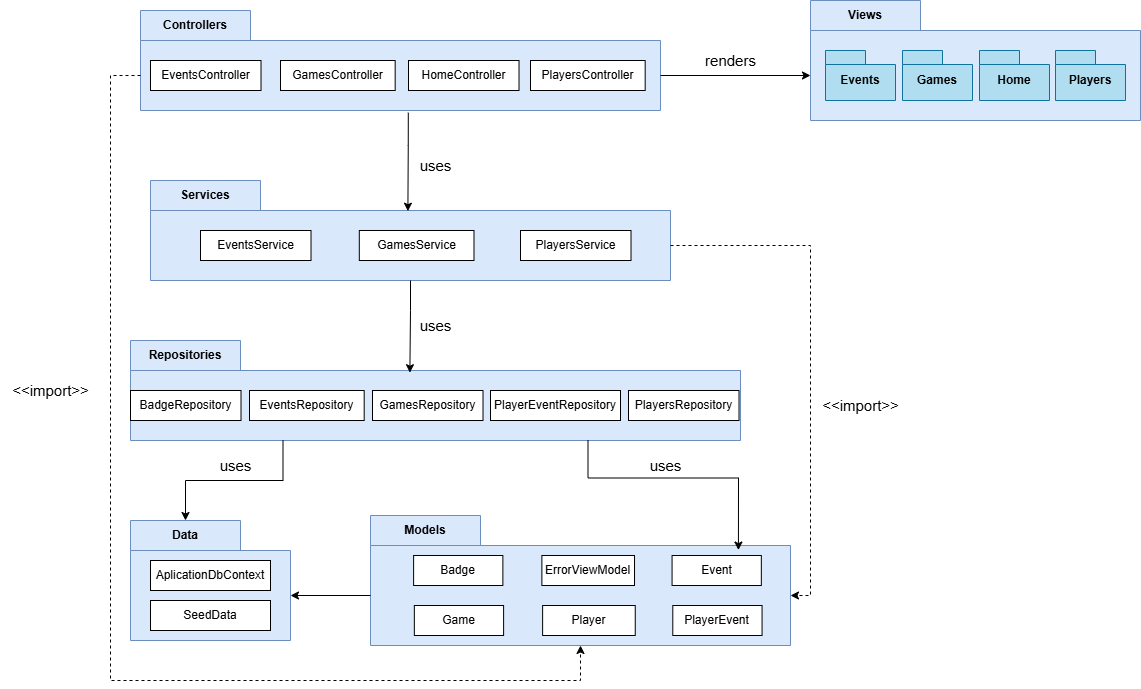

The diagram above was exported from draw.io. Its source (the exported page's mxGraphModel, read from the mxfile embedded in the PNG):
<mxGraphModel dx="1672" dy="1148" grid="1" gridSize="10" guides="1" tooltips="1" connect="1" arrows="1" fold="1" page="1" pageScale="1" pageWidth="827" pageHeight="1169" math="0" shadow="0">
  <root>
    <mxCell id="0" />
    <mxCell id="1" parent="0" />
    <mxCell id="YB2XXoiMbhiUpNuCUsPa-1" value="Controllers" style="shape=folder;fontStyle=1;tabWidth=110;tabHeight=30;tabPosition=left;html=1;boundedLbl=1;labelInHeader=1;container=1;collapsible=0;whiteSpace=wrap;fillColor=#dae8fc;strokeColor=#6c8ebf;" parent="1" vertex="1">
      <mxGeometry x="80" y="50" width="520" height="100" as="geometry" />
    </mxCell>
    <mxCell id="YB2XXoiMbhiUpNuCUsPa-2" value="" style="html=1;strokeColor=none;resizeWidth=1;resizeHeight=1;fillColor=none;part=1;connectable=0;allowArrows=0;deletable=0;whiteSpace=wrap;" parent="YB2XXoiMbhiUpNuCUsPa-1" vertex="1">
      <mxGeometry width="520" height="70" relative="1" as="geometry">
        <mxPoint y="30" as="offset" />
      </mxGeometry>
    </mxCell>
    <mxCell id="YB2XXoiMbhiUpNuCUsPa-9" value="PlayersController" style="rounded=0;whiteSpace=wrap;html=1;" parent="YB2XXoiMbhiUpNuCUsPa-1" vertex="1">
      <mxGeometry x="389.9991489361701" y="50" width="114.68085106382978" height="30" as="geometry" />
    </mxCell>
    <mxCell id="YB2XXoiMbhiUpNuCUsPa-8" value="HomeController" style="rounded=0;whiteSpace=wrap;html=1;" parent="YB2XXoiMbhiUpNuCUsPa-1" vertex="1">
      <mxGeometry x="267.9982978723404" y="50" width="110.51063829787233" height="30" as="geometry" />
    </mxCell>
    <mxCell id="YB2XXoiMbhiUpNuCUsPa-7" value="GamesController" style="rounded=0;whiteSpace=wrap;html=1;" parent="YB2XXoiMbhiUpNuCUsPa-1" vertex="1">
      <mxGeometry x="140.00420656028365" y="50" width="114.68085106382978" height="30" as="geometry" />
    </mxCell>
    <mxCell id="YB2XXoiMbhiUpNuCUsPa-4" value="EventsController" style="rounded=0;whiteSpace=wrap;html=1;" parent="YB2XXoiMbhiUpNuCUsPa-1" vertex="1">
      <mxGeometry x="10" y="50" width="110.51" height="30" as="geometry" />
    </mxCell>
    <mxCell id="YB2XXoiMbhiUpNuCUsPa-12" value="Services" style="shape=folder;fontStyle=1;tabWidth=110;tabHeight=30;tabPosition=left;html=1;boundedLbl=1;labelInHeader=1;container=1;collapsible=0;whiteSpace=wrap;fillColor=#dae8fc;strokeColor=#6c8ebf;" parent="1" vertex="1">
      <mxGeometry x="90" y="220" width="520" height="100" as="geometry" />
    </mxCell>
    <mxCell id="YB2XXoiMbhiUpNuCUsPa-13" value="&lt;span style=&quot;color: rgba(0, 0, 0, 0); font-family: monospace; font-size: 0px; text-align: start; text-wrap-mode: nowrap;&quot;&gt;%3CmxGraphModel%3E%3Croot%3E%3CmxCell%20id%3D%220%22%2F%3E%3CmxCell%20id%3D%221%22%20parent%3D%220%22%2F%3E%3CmxCell%20id%3D%222%22%20value%3D%22Events%22%20style%3D%22shape%3Dfolder%3BfontStyle%3D1%3BspacingTop%3D10%3BtabWidth%3D40%3BtabHeight%3D14%3BtabPosition%3Dleft%3Bhtml%3D1%3BwhiteSpace%3Dwrap%3B%22%20vertex%3D%221%22%20parent%3D%221%22%3E%3CmxGeometry%20x%3D%22680%22%20y%3D%22240%22%20width%3D%2270%22%20height%3D%2250%22%20as%3D%22geometry%22%2F%3E%3C%2FmxCell%3E%3C%2Froot%3E%3C%2FmxGraphModel%3E&lt;/span&gt;&lt;span style=&quot;color: rgba(0, 0, 0, 0); font-family: monospace; font-size: 0px; text-align: start; text-wrap-mode: nowrap;&quot;&gt;%3CmxGraphModel%3E%3Croot%3E%3CmxCell%20id%3D%220%22%2F%3E%3CmxCell%20id%3D%221%22%20parent%3D%220%22%2F%3E%3CmxCell%20id%3D%222%22%20value%3D%22Events%22%20style%3D%22shape%3Dfolder%3BfontStyle%3D1%3BspacingTop%3D10%3BtabWidth%3D40%3BtabHeight%3D14%3BtabPosition%3Dleft%3Bhtml%3D1%3BwhiteSpace%3Dwrap%3B%22%20vertex%3D%221%22%20parent%3D%221%22%3E%3CmxGeometry%20x%3D%22680%22%20y%3D%22240%22%20width%3D%2270%22%20height%3D%2250%22%20as%3D%22geometry%22%2F%3E%3C%2FmxCell%3E%3C%2Froot%3E%3C%2FmxGraphModel%3E&lt;/span&gt;" style="html=1;strokeColor=none;resizeWidth=1;resizeHeight=1;fillColor=none;part=1;connectable=0;allowArrows=0;deletable=0;whiteSpace=wrap;" parent="YB2XXoiMbhiUpNuCUsPa-12" vertex="1">
      <mxGeometry width="715" height="70" relative="1" as="geometry">
        <mxPoint y="30" as="offset" />
      </mxGeometry>
    </mxCell>
    <mxCell id="YB2XXoiMbhiUpNuCUsPa-15" value="PlayersService" style="rounded=0;whiteSpace=wrap;html=1;" parent="YB2XXoiMbhiUpNuCUsPa-12" vertex="1">
      <mxGeometry x="369.9982978723404" y="50" width="110.51063829787233" height="30" as="geometry" />
    </mxCell>
    <mxCell id="YB2XXoiMbhiUpNuCUsPa-16" value="GamesService" style="rounded=0;whiteSpace=wrap;html=1;" parent="YB2XXoiMbhiUpNuCUsPa-12" vertex="1">
      <mxGeometry x="208.81420656028365" y="50" width="114.68085106382978" height="30" as="geometry" />
    </mxCell>
    <mxCell id="YB2XXoiMbhiUpNuCUsPa-17" value="EventsService" style="rounded=0;whiteSpace=wrap;html=1;" parent="YB2XXoiMbhiUpNuCUsPa-12" vertex="1">
      <mxGeometry x="50" y="50" width="110.51" height="30" as="geometry" />
    </mxCell>
    <mxCell id="YB2XXoiMbhiUpNuCUsPa-18" value="Repositories" style="shape=folder;fontStyle=1;tabWidth=110;tabHeight=30;tabPosition=left;html=1;boundedLbl=1;labelInHeader=1;container=1;collapsible=0;whiteSpace=wrap;fillColor=#dae8fc;strokeColor=#6c8ebf;" parent="1" vertex="1">
      <mxGeometry x="70" y="380" width="610" height="100" as="geometry" />
    </mxCell>
    <mxCell id="YB2XXoiMbhiUpNuCUsPa-19" value="" style="html=1;strokeColor=none;resizeWidth=1;resizeHeight=1;fillColor=none;part=1;connectable=0;allowArrows=0;deletable=0;whiteSpace=wrap;" parent="YB2XXoiMbhiUpNuCUsPa-18" vertex="1">
      <mxGeometry width="610" height="70" relative="1" as="geometry">
        <mxPoint y="30" as="offset" />
      </mxGeometry>
    </mxCell>
    <mxCell id="YB2XXoiMbhiUpNuCUsPa-23" value="BadgeRepository" style="rounded=0;whiteSpace=wrap;html=1;" parent="YB2XXoiMbhiUpNuCUsPa-18" vertex="1">
      <mxGeometry y="50" width="110.51" height="30" as="geometry" />
    </mxCell>
    <mxCell id="YB2XXoiMbhiUpNuCUsPa-22" value="EventsRepository" style="rounded=0;whiteSpace=wrap;html=1;" parent="YB2XXoiMbhiUpNuCUsPa-18" vertex="1">
      <mxGeometry x="119.00420656028365" y="50" width="114.68085106382978" height="30" as="geometry" />
    </mxCell>
    <mxCell id="YB2XXoiMbhiUpNuCUsPa-21" value="GamesRepository" style="rounded=0;whiteSpace=wrap;html=1;" parent="YB2XXoiMbhiUpNuCUsPa-18" vertex="1">
      <mxGeometry x="241.9982978723404" y="50" width="110.51063829787233" height="30" as="geometry" />
    </mxCell>
    <mxCell id="YB2XXoiMbhiUpNuCUsPa-20" value="PlayerEventRepository" style="rounded=0;whiteSpace=wrap;html=1;" parent="YB2XXoiMbhiUpNuCUsPa-18" vertex="1">
      <mxGeometry x="360" y="50" width="130" height="30" as="geometry" />
    </mxCell>
    <mxCell id="YB2XXoiMbhiUpNuCUsPa-24" value="PlayersRepository" style="rounded=0;whiteSpace=wrap;html=1;" parent="YB2XXoiMbhiUpNuCUsPa-18" vertex="1">
      <mxGeometry x="497.99829787234034" y="50" width="110.51063829787233" height="30" as="geometry" />
    </mxCell>
    <mxCell id="YB2XXoiMbhiUpNuCUsPa-25" value="Data" style="shape=folder;fontStyle=1;tabWidth=110;tabHeight=30;tabPosition=left;html=1;boundedLbl=1;labelInHeader=1;container=1;collapsible=0;whiteSpace=wrap;fillColor=#dae8fc;strokeColor=#6c8ebf;" parent="1" vertex="1">
      <mxGeometry x="70" y="560" width="160" height="120" as="geometry" />
    </mxCell>
    <mxCell id="YB2XXoiMbhiUpNuCUsPa-26" value="" style="html=1;strokeColor=none;resizeWidth=1;resizeHeight=1;fillColor=none;part=1;connectable=0;allowArrows=0;deletable=0;whiteSpace=wrap;" parent="YB2XXoiMbhiUpNuCUsPa-25" vertex="1">
      <mxGeometry width="160" height="84" relative="1" as="geometry">
        <mxPoint y="30" as="offset" />
      </mxGeometry>
    </mxCell>
    <mxCell id="YB2XXoiMbhiUpNuCUsPa-77" value="AplicationDbContext" style="rounded=0;whiteSpace=wrap;html=1;" parent="YB2XXoiMbhiUpNuCUsPa-25" vertex="1">
      <mxGeometry x="20.000000000000007" y="40" width="120" height="30" as="geometry" />
    </mxCell>
    <mxCell id="tr5PRR2yAsFA4jQvolT2-1" value="SeedData" style="rounded=0;whiteSpace=wrap;html=1;" parent="YB2XXoiMbhiUpNuCUsPa-25" vertex="1">
      <mxGeometry x="20" y="80" width="120" height="30" as="geometry" />
    </mxCell>
    <mxCell id="YB2XXoiMbhiUpNuCUsPa-30" value="Models" style="shape=folder;fontStyle=1;tabWidth=110;tabHeight=30;tabPosition=left;html=1;boundedLbl=1;labelInHeader=1;container=1;collapsible=0;whiteSpace=wrap;fillColor=#dae8fc;strokeColor=#6c8ebf;" parent="1" vertex="1">
      <mxGeometry x="310" y="555" width="420" height="130" as="geometry" />
    </mxCell>
    <mxCell id="YB2XXoiMbhiUpNuCUsPa-31" value="" style="html=1;strokeColor=none;resizeWidth=1;resizeHeight=1;fillColor=none;part=1;connectable=0;allowArrows=0;deletable=0;whiteSpace=wrap;" parent="YB2XXoiMbhiUpNuCUsPa-30" vertex="1">
      <mxGeometry width="577.5" height="91" relative="1" as="geometry">
        <mxPoint y="30" as="offset" />
      </mxGeometry>
    </mxCell>
    <mxCell id="YB2XXoiMbhiUpNuCUsPa-44" value="Badge" style="rounded=0;whiteSpace=wrap;html=1;" parent="YB2XXoiMbhiUpNuCUsPa-30" vertex="1">
      <mxGeometry x="43.11461538461538" y="40" width="89.25807692307693" height="30" as="geometry" />
    </mxCell>
    <mxCell id="YB2XXoiMbhiUpNuCUsPa-43" value="ErrorViewModel" style="rounded=0;whiteSpace=wrap;html=1;" parent="YB2XXoiMbhiUpNuCUsPa-30" vertex="1">
      <mxGeometry x="171.38762837561376" y="40" width="92.62684124386251" height="30" as="geometry" />
    </mxCell>
    <mxCell id="YB2XXoiMbhiUpNuCUsPa-42" value="Event" style="rounded=0;whiteSpace=wrap;html=1;" parent="YB2XXoiMbhiUpNuCUsPa-30" vertex="1">
      <mxGeometry x="301.5747790507364" y="40" width="89.25859247135843" height="30" as="geometry" />
    </mxCell>
    <mxCell id="YB2XXoiMbhiUpNuCUsPa-47" value="Game" style="rounded=0;whiteSpace=wrap;html=1;" parent="YB2XXoiMbhiUpNuCUsPa-30" vertex="1">
      <mxGeometry x="43.844615384615395" y="90" width="89.25807692307693" height="30" as="geometry" />
    </mxCell>
    <mxCell id="YB2XXoiMbhiUpNuCUsPa-46" value="Player" style="rounded=0;whiteSpace=wrap;html=1;" parent="YB2XXoiMbhiUpNuCUsPa-30" vertex="1">
      <mxGeometry x="172.11762837561378" y="90" width="92.62684124386251" height="30" as="geometry" />
    </mxCell>
    <mxCell id="YB2XXoiMbhiUpNuCUsPa-45" value="PlayerEvent" style="rounded=0;whiteSpace=wrap;html=1;" parent="YB2XXoiMbhiUpNuCUsPa-30" vertex="1">
      <mxGeometry x="302.30477905073644" y="90" width="89.25859247135843" height="30" as="geometry" />
    </mxCell>
    <mxCell id="YB2XXoiMbhiUpNuCUsPa-49" style="edgeStyle=orthogonalEdgeStyle;rounded=0;orthogonalLoop=1;jettySize=auto;html=1;exitX=0.515;exitY=1.022;exitDx=0;exitDy=0;exitPerimeter=0;entryX=0.495;entryY=0.307;entryDx=0;entryDy=0;entryPerimeter=0;" parent="1" source="YB2XXoiMbhiUpNuCUsPa-1" target="YB2XXoiMbhiUpNuCUsPa-12" edge="1">
      <mxGeometry relative="1" as="geometry" />
    </mxCell>
    <mxCell id="YB2XXoiMbhiUpNuCUsPa-50" style="edgeStyle=orthogonalEdgeStyle;rounded=0;orthogonalLoop=1;jettySize=auto;html=1;exitX=0.5;exitY=1;exitDx=0;exitDy=0;exitPerimeter=0;entryX=0.458;entryY=0.322;entryDx=0;entryDy=0;entryPerimeter=0;" parent="1" source="YB2XXoiMbhiUpNuCUsPa-12" target="YB2XXoiMbhiUpNuCUsPa-18" edge="1">
      <mxGeometry relative="1" as="geometry" />
    </mxCell>
    <mxCell id="YB2XXoiMbhiUpNuCUsPa-51" style="edgeStyle=orthogonalEdgeStyle;rounded=0;orthogonalLoop=1;jettySize=auto;html=1;exitX=0.25;exitY=1;exitDx=0;exitDy=0;exitPerimeter=0;entryX=0;entryY=0;entryDx=55;entryDy=0;entryPerimeter=0;" parent="1" source="YB2XXoiMbhiUpNuCUsPa-18" target="YB2XXoiMbhiUpNuCUsPa-25" edge="1">
      <mxGeometry relative="1" as="geometry" />
    </mxCell>
    <mxCell id="YB2XXoiMbhiUpNuCUsPa-53" style="edgeStyle=orthogonalEdgeStyle;rounded=0;orthogonalLoop=1;jettySize=auto;html=1;exitX=0.75;exitY=1;exitDx=0;exitDy=0;exitPerimeter=0;entryX=0.876;entryY=0.266;entryDx=0;entryDy=0;entryPerimeter=0;" parent="1" source="YB2XXoiMbhiUpNuCUsPa-18" target="YB2XXoiMbhiUpNuCUsPa-30" edge="1">
      <mxGeometry relative="1" as="geometry" />
    </mxCell>
    <mxCell id="YB2XXoiMbhiUpNuCUsPa-55" value="uses" style="text;html=1;align=center;verticalAlign=middle;resizable=0;points=[];autosize=1;strokeColor=none;fillColor=none;fontSize=15;" parent="1" vertex="1">
      <mxGeometry x="345" y="190" width="60" height="30" as="geometry" />
    </mxCell>
    <mxCell id="YB2XXoiMbhiUpNuCUsPa-56" value="uses" style="text;html=1;align=center;verticalAlign=middle;resizable=0;points=[];autosize=1;strokeColor=none;fillColor=none;fontSize=15;" parent="1" vertex="1">
      <mxGeometry x="345" y="350" width="60" height="30" as="geometry" />
    </mxCell>
    <mxCell id="YB2XXoiMbhiUpNuCUsPa-57" value="uses" style="text;html=1;align=center;verticalAlign=middle;resizable=0;points=[];autosize=1;strokeColor=none;fillColor=none;fontSize=15;" parent="1" vertex="1">
      <mxGeometry x="145" y="490" width="60" height="30" as="geometry" />
    </mxCell>
    <mxCell id="YB2XXoiMbhiUpNuCUsPa-58" value="uses" style="text;html=1;align=center;verticalAlign=middle;resizable=0;points=[];autosize=1;strokeColor=none;fillColor=none;fontSize=15;" parent="1" vertex="1">
      <mxGeometry x="575" y="490" width="60" height="30" as="geometry" />
    </mxCell>
    <mxCell id="YB2XXoiMbhiUpNuCUsPa-59" value="Views" style="shape=folder;fontStyle=1;tabWidth=110;tabHeight=30;tabPosition=left;html=1;boundedLbl=1;labelInHeader=1;container=1;collapsible=0;whiteSpace=wrap;fillColor=#dae8fc;strokeColor=#6c8ebf;" parent="1" vertex="1">
      <mxGeometry x="750" y="40" width="330" height="120" as="geometry" />
    </mxCell>
    <mxCell id="YB2XXoiMbhiUpNuCUsPa-60" value="" style="html=1;strokeColor=none;resizeWidth=1;resizeHeight=1;fillColor=none;part=1;connectable=0;allowArrows=0;deletable=0;whiteSpace=wrap;" parent="YB2XXoiMbhiUpNuCUsPa-59" vertex="1">
      <mxGeometry width="330" height="84" relative="1" as="geometry">
        <mxPoint y="30" as="offset" />
      </mxGeometry>
    </mxCell>
    <mxCell id="YB2XXoiMbhiUpNuCUsPa-63" value="Events" style="shape=folder;fontStyle=1;spacingTop=10;tabWidth=40;tabHeight=14;tabPosition=left;html=1;whiteSpace=wrap;fillColor=#b1ddf0;strokeColor=#10739e;" parent="YB2XXoiMbhiUpNuCUsPa-59" vertex="1">
      <mxGeometry x="15" y="50" width="70" height="50" as="geometry" />
    </mxCell>
    <mxCell id="YB2XXoiMbhiUpNuCUsPa-64" value="Games" style="shape=folder;fontStyle=1;spacingTop=10;tabWidth=40;tabHeight=14;tabPosition=left;html=1;whiteSpace=wrap;fillColor=#b1ddf0;strokeColor=#10739e;" parent="YB2XXoiMbhiUpNuCUsPa-59" vertex="1">
      <mxGeometry x="92" y="50" width="70" height="50" as="geometry" />
    </mxCell>
    <mxCell id="YB2XXoiMbhiUpNuCUsPa-65" value="Home" style="shape=folder;fontStyle=1;spacingTop=10;tabWidth=40;tabHeight=14;tabPosition=left;html=1;whiteSpace=wrap;fillColor=#b1ddf0;strokeColor=#10739e;" parent="YB2XXoiMbhiUpNuCUsPa-59" vertex="1">
      <mxGeometry x="169" y="50" width="70" height="50" as="geometry" />
    </mxCell>
    <mxCell id="YB2XXoiMbhiUpNuCUsPa-66" value="Players" style="shape=folder;fontStyle=1;spacingTop=10;tabWidth=40;tabHeight=14;tabPosition=left;html=1;whiteSpace=wrap;fillColor=#b1ddf0;strokeColor=#10739e;" parent="YB2XXoiMbhiUpNuCUsPa-59" vertex="1">
      <mxGeometry x="245" y="50" width="70" height="50" as="geometry" />
    </mxCell>
    <mxCell id="YB2XXoiMbhiUpNuCUsPa-68" style="edgeStyle=orthogonalEdgeStyle;rounded=0;orthogonalLoop=1;jettySize=auto;html=1;exitX=0;exitY=0;exitDx=520;exitDy=65;exitPerimeter=0;entryX=0;entryY=0;entryDx=0;entryDy=75;entryPerimeter=0;" parent="1" source="YB2XXoiMbhiUpNuCUsPa-1" target="YB2XXoiMbhiUpNuCUsPa-59" edge="1">
      <mxGeometry relative="1" as="geometry" />
    </mxCell>
    <mxCell id="YB2XXoiMbhiUpNuCUsPa-70" value="renders" style="text;html=1;align=center;verticalAlign=middle;resizable=0;points=[];autosize=1;strokeColor=none;fillColor=none;fontSize=15;" parent="1" vertex="1">
      <mxGeometry x="635" y="85" width="70" height="30" as="geometry" />
    </mxCell>
    <mxCell id="Ix_2X9B3eBFLzNcglLVQ-1" style="edgeStyle=orthogonalEdgeStyle;rounded=0;orthogonalLoop=1;jettySize=auto;html=1;exitX=0;exitY=0;exitDx=520;exitDy=65;exitPerimeter=0;entryX=0;entryY=0;entryDx=420;entryDy=80;entryPerimeter=0;dashed=1;" edge="1" parent="1" source="YB2XXoiMbhiUpNuCUsPa-12" target="YB2XXoiMbhiUpNuCUsPa-30">
      <mxGeometry relative="1" as="geometry" />
    </mxCell>
    <mxCell id="Ix_2X9B3eBFLzNcglLVQ-2" style="edgeStyle=orthogonalEdgeStyle;rounded=0;orthogonalLoop=1;jettySize=auto;html=1;exitX=0;exitY=0;exitDx=0;exitDy=65;exitPerimeter=0;entryX=0.5;entryY=1;entryDx=0;entryDy=0;entryPerimeter=0;dashed=1;" edge="1" parent="1" source="YB2XXoiMbhiUpNuCUsPa-1" target="YB2XXoiMbhiUpNuCUsPa-30">
      <mxGeometry relative="1" as="geometry">
        <Array as="points">
          <mxPoint x="50" y="115" />
          <mxPoint x="50" y="720" />
          <mxPoint x="520" y="720" />
        </Array>
      </mxGeometry>
    </mxCell>
    <mxCell id="Ix_2X9B3eBFLzNcglLVQ-4" style="edgeStyle=orthogonalEdgeStyle;rounded=0;orthogonalLoop=1;jettySize=auto;html=1;exitX=0;exitY=0;exitDx=0;exitDy=80;exitPerimeter=0;entryX=0;entryY=0;entryDx=160;entryDy=75;entryPerimeter=0;" edge="1" parent="1" source="YB2XXoiMbhiUpNuCUsPa-30" target="YB2XXoiMbhiUpNuCUsPa-25">
      <mxGeometry relative="1" as="geometry" />
    </mxCell>
    <mxCell id="Ix_2X9B3eBFLzNcglLVQ-5" value="&lt;font style=&quot;font-size: 15px;&quot;&gt;&amp;lt;&amp;lt;import&amp;gt;&amp;gt;&lt;/font&gt;" style="text;html=1;align=center;verticalAlign=middle;resizable=0;points=[];autosize=1;strokeColor=none;fillColor=none;" vertex="1" parent="1">
      <mxGeometry x="-60" y="415" width="100" height="30" as="geometry" />
    </mxCell>
    <mxCell id="Ix_2X9B3eBFLzNcglLVQ-8" value="&lt;font style=&quot;font-size: 15px;&quot;&gt;&amp;lt;&amp;lt;import&amp;gt;&amp;gt;&lt;/font&gt;" style="text;html=1;align=center;verticalAlign=middle;resizable=0;points=[];autosize=1;strokeColor=none;fillColor=none;" vertex="1" parent="1">
      <mxGeometry x="750" y="430" width="100" height="30" as="geometry" />
    </mxCell>
  </root>
</mxGraphModel>